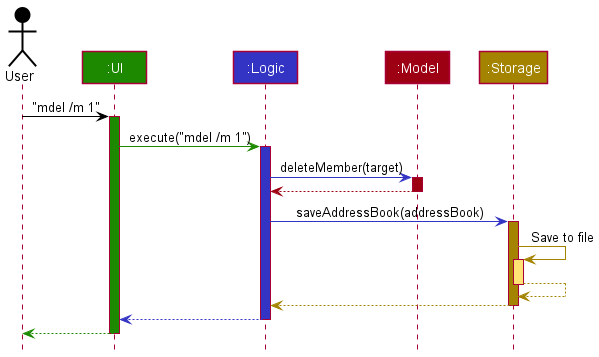

The diagram above was rendered by PlantUML. Its source (embedded in the PNG):
@startuml
!include style.puml

Actor User as user USER_COLOR
Participant ":UI" as ui UI_COLOR
Participant ":Logic" as logic LOGIC_COLOR
Participant ":Model" as model MODEL_COLOR
Participant ":Storage" as storage STORAGE_COLOR

user -[USER_COLOR]> ui : "mdel /m 1"
activate ui UI_COLOR

ui -[UI_COLOR]> logic : execute("mdel /m 1")
activate logic LOGIC_COLOR

logic -[LOGIC_COLOR]> model : deleteMember(target)
activate model MODEL_COLOR

model -[MODEL_COLOR]-> logic
deactivate model

logic -[LOGIC_COLOR]> storage : saveAddressBook(addressBook)
activate storage STORAGE_COLOR

storage -[STORAGE_COLOR]> storage : Save to file
activate storage STORAGE_COLOR_T1
storage --[STORAGE_COLOR]> storage
deactivate storage

storage --[STORAGE_COLOR]> logic
deactivate storage

logic --[LOGIC_COLOR]> ui
deactivate logic

ui--[UI_COLOR]> user
deactivate ui
@enduml